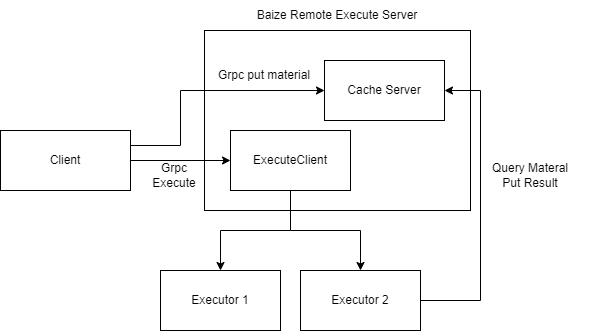

The diagram above was exported from draw.io. Its source (the exported page's mxGraphModel, read from the mxfile embedded in the PNG):
<mxGraphModel dx="1013" dy="748" grid="1" gridSize="10" guides="1" tooltips="1" connect="1" arrows="1" fold="1" page="1" pageScale="1" pageWidth="827" pageHeight="1169" math="0" shadow="0">
  <root>
    <mxCell id="0" />
    <mxCell id="1" parent="0" />
    <mxCell id="XXO1_F6r6JXYg2GQHOTh-2" value="" style="rounded=0;whiteSpace=wrap;html=1;" vertex="1" parent="1">
      <mxGeometry x="294" y="260" width="266" height="180" as="geometry" />
    </mxCell>
    <mxCell id="XXO1_F6r6JXYg2GQHOTh-8" style="edgeStyle=orthogonalEdgeStyle;rounded=0;orthogonalLoop=1;jettySize=auto;html=1;exitX=1;exitY=0.5;exitDx=0;exitDy=0;entryX=0;entryY=0.5;entryDx=0;entryDy=0;" edge="1" parent="1" source="XXO1_F6r6JXYg2GQHOTh-1" target="XXO1_F6r6JXYg2GQHOTh-5">
      <mxGeometry relative="1" as="geometry" />
    </mxCell>
    <mxCell id="XXO1_F6r6JXYg2GQHOTh-14" style="edgeStyle=orthogonalEdgeStyle;rounded=0;orthogonalLoop=1;jettySize=auto;html=1;exitX=1;exitY=0.25;exitDx=0;exitDy=0;entryX=0;entryY=0.5;entryDx=0;entryDy=0;" edge="1" parent="1" source="XXO1_F6r6JXYg2GQHOTh-1" target="XXO1_F6r6JXYg2GQHOTh-4">
      <mxGeometry relative="1" as="geometry">
        <Array as="points">
          <mxPoint x="270" y="375" />
          <mxPoint x="270" y="320" />
        </Array>
      </mxGeometry>
    </mxCell>
    <mxCell id="XXO1_F6r6JXYg2GQHOTh-1" value="Client" style="rounded=0;whiteSpace=wrap;html=1;" vertex="1" parent="1">
      <mxGeometry x="90" y="360" width="130" height="60" as="geometry" />
    </mxCell>
    <mxCell id="XXO1_F6r6JXYg2GQHOTh-3" value="Baize Remote Execute Server" style="text;html=1;strokeColor=none;fillColor=none;align=center;verticalAlign=middle;whiteSpace=wrap;rounded=0;" vertex="1" parent="1">
      <mxGeometry x="302" y="230" width="250" height="30" as="geometry" />
    </mxCell>
    <mxCell id="XXO1_F6r6JXYg2GQHOTh-4" value="Cache Server" style="rounded=0;whiteSpace=wrap;html=1;" vertex="1" parent="1">
      <mxGeometry x="414" y="290" width="120" height="60" as="geometry" />
    </mxCell>
    <mxCell id="XXO1_F6r6JXYg2GQHOTh-12" style="edgeStyle=orthogonalEdgeStyle;rounded=0;orthogonalLoop=1;jettySize=auto;html=1;exitX=0.5;exitY=1;exitDx=0;exitDy=0;entryX=0.5;entryY=0;entryDx=0;entryDy=0;" edge="1" parent="1" source="XXO1_F6r6JXYg2GQHOTh-5" target="XXO1_F6r6JXYg2GQHOTh-10">
      <mxGeometry relative="1" as="geometry" />
    </mxCell>
    <mxCell id="XXO1_F6r6JXYg2GQHOTh-13" style="edgeStyle=orthogonalEdgeStyle;rounded=0;orthogonalLoop=1;jettySize=auto;html=1;exitX=0.5;exitY=1;exitDx=0;exitDy=0;" edge="1" parent="1" source="XXO1_F6r6JXYg2GQHOTh-5" target="XXO1_F6r6JXYg2GQHOTh-11">
      <mxGeometry relative="1" as="geometry" />
    </mxCell>
    <mxCell id="XXO1_F6r6JXYg2GQHOTh-5" value="ExecuteClient" style="rounded=0;whiteSpace=wrap;html=1;" vertex="1" parent="1">
      <mxGeometry x="320" y="360" width="120" height="60" as="geometry" />
    </mxCell>
    <mxCell id="XXO1_F6r6JXYg2GQHOTh-7" value="Grpc&lt;br&gt;Execute" style="text;html=1;strokeColor=none;fillColor=none;align=center;verticalAlign=middle;whiteSpace=wrap;rounded=0;" vertex="1" parent="1">
      <mxGeometry x="234" y="390" width="60" height="30" as="geometry" />
    </mxCell>
    <mxCell id="XXO1_F6r6JXYg2GQHOTh-10" value="Executor 1" style="rounded=0;whiteSpace=wrap;html=1;" vertex="1" parent="1">
      <mxGeometry x="250" y="500" width="120" height="60" as="geometry" />
    </mxCell>
    <mxCell id="XXO1_F6r6JXYg2GQHOTh-16" style="edgeStyle=orthogonalEdgeStyle;rounded=0;orthogonalLoop=1;jettySize=auto;html=1;entryX=1;entryY=0.5;entryDx=0;entryDy=0;" edge="1" parent="1" source="XXO1_F6r6JXYg2GQHOTh-11" target="XXO1_F6r6JXYg2GQHOTh-4">
      <mxGeometry relative="1" as="geometry">
        <Array as="points">
          <mxPoint x="570" y="530" />
          <mxPoint x="570" y="320" />
        </Array>
      </mxGeometry>
    </mxCell>
    <mxCell id="XXO1_F6r6JXYg2GQHOTh-11" value="Executor 2" style="rounded=0;whiteSpace=wrap;html=1;" vertex="1" parent="1">
      <mxGeometry x="390" y="500" width="120" height="60" as="geometry" />
    </mxCell>
    <mxCell id="XXO1_F6r6JXYg2GQHOTh-15" value="Grpc put material" style="text;html=1;strokeColor=none;fillColor=none;align=center;verticalAlign=middle;whiteSpace=wrap;rounded=0;" vertex="1" parent="1">
      <mxGeometry x="294" y="290" width="120" height="30" as="geometry" />
    </mxCell>
    <mxCell id="XXO1_F6r6JXYg2GQHOTh-17" value="Query Materal&lt;br&gt;Put Result" style="text;html=1;strokeColor=none;fillColor=none;align=center;verticalAlign=middle;whiteSpace=wrap;rounded=0;" vertex="1" parent="1">
      <mxGeometry x="560" y="390" width="120" height="30" as="geometry" />
    </mxCell>
  </root>
</mxGraphModel>